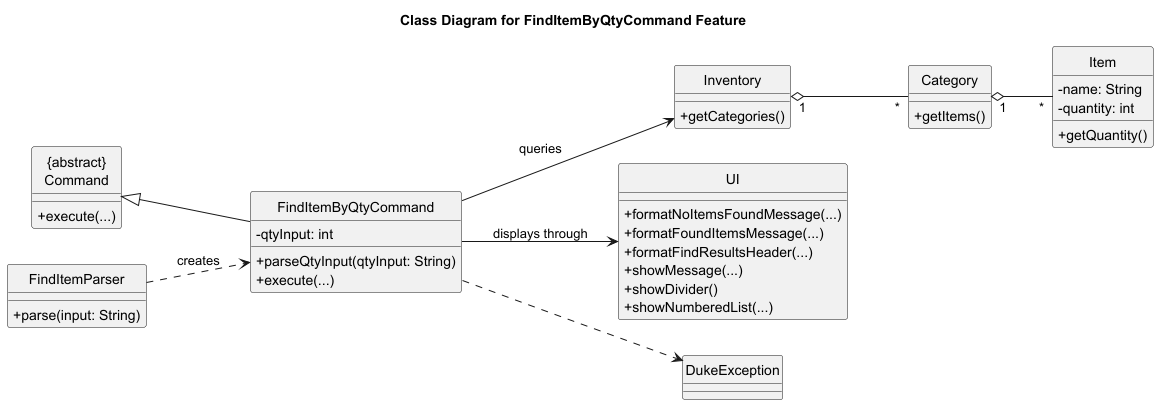

The diagram above was rendered by PlantUML. Its source (embedded in the PNG):
@startuml
title Class Diagram for FindItemByQtyCommand Feature
skinparam classAttributeIconSize 0
hide circle
left to right direction

class "{abstract}\nCommand" as Command {
  + execute(...)
}

class FindItemParser {
  + parse(input: String)
}

class FindItemByQtyCommand {
  - qtyInput: int
  + parseQtyInput(qtyInput: String)
  + execute(...)
}

class Inventory {
  + getCategories()
}

class Category {
  + getItems()
}

class Item {
  - name: String
  - quantity: int
  + getQuantity()
}

class UI {
  + formatNoItemsFoundMessage(...)
  + formatFoundItemsMessage(...)
  + formatFindResultsHeader(...)
  + showMessage(...)
  + showDivider()
  + showNumberedList(...)
}

class DukeException

Command <|-- FindItemByQtyCommand
FindItemParser ..> FindItemByQtyCommand : creates
FindItemByQtyCommand --> Inventory : queries
FindItemByQtyCommand --> UI : displays through
FindItemByQtyCommand ..> DukeException
Inventory "1" o-- "*" Category
Category "1" o-- "*" Item
@enduml